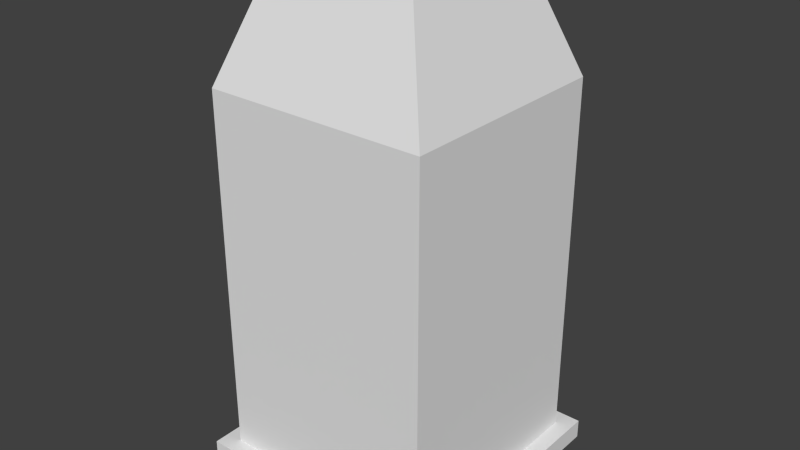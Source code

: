 # Source: lantern.blend  (saved by Blender 2.76.0; exported with 4.5.12 LTS)
import bpy
from mathutils import Matrix  # noqa: F401  (used for matrix-valued properties, if any)

bpy.ops.wm.read_factory_settings(use_empty=True)
scene = bpy.context.scene
scene.name = 'Scene'

# ---- collections
col_collection_1 = bpy.data.collections.new('Collection 1'); scene.collection.children.link(col_collection_1)

# ---- world
world_world = bpy.data.worlds.new('World'); scene.world = world_world
world_world.color = (0.05088, 0.05088, 0.05088)
world_world.use_sun_shadow = False
world_world.sun_shadow_jitter_overblur = 0.0
world_world.cycles.sampling_method = 'MANUAL'
world_world.cycles.sample_map_resolution = 256

# ---- meshes
me_cube_001 = bpy.data.meshes.new('Cube.001')
me_cube_001.from_pydata([(-0.7087, -0.7087, 0.1238), (-0.7087, -0.7087, 2.452), (-0.7087, 0.7087, 0.1238), (-0.7087, 0.7087, 2.452), (0.7087, -0.7087, 0.1238), (0.7087, -0.7087, 2.452), (0.7087, 0.7087, 0.1238), (0.7087, 0.7087, 2.452), (-0.4435, -0.4435, 3.178), (-0.4435, 0.4435, 3.178), (0.4435, 0.4435, 3.178), (0.4435, -0.4435, 3.178), (-0.7087, 0.7087, 0.1238), (-0.7087, -0.7087, 0.1238), (0.7087, 0.7087, 0.1238), (0.7087, -0.7087, 0.1238), (-0.8137, 0.8137, 0.1238), (-0.8137, -0.8137, 0.1238), (0.8137, 0.8137, 0.1238), (0.8137, -0.8137, 0.1238), (-0.8137, 0.8137, 0.0008511), (-0.8137, -0.8137, 0.0008511), (0.8137, 0.8137, 0.0008511), (0.8137, -0.8137, 0.0008511)], [], [(1, 3, 2, 0), (3, 7, 6, 2), (7, 5, 4, 6), (5, 1, 0, 4), (0, 2, 12, 13), (5, 7, 10, 11), (11, 10, 9, 8), (3, 1, 8, 9), (1, 5, 11, 8), (7, 3, 9, 10), (15, 13, 17, 19), (2, 6, 14, 12), (4, 0, 13, 15), (6, 4, 15, 14), (12, 14, 18, 16), (14, 15, 19, 18), (13, 12, 16, 17), (16, 18, 22, 20), (18, 19, 23, 22), (17, 16, 20, 21), (19, 17, 21, 23), (23, 20, 22), (23, 21, 20)])
me_cube_001.use_remesh_preserve_volume = False
me_cube_001.use_remesh_preserve_attributes = False
me_cube_001.use_mirror_vertex_groups = False
me_cube_001.update()

# ---- objects
ob_cube = bpy.data.objects.new('Cube', me_cube_001)

# ---- transforms, parenting, visibility, modifiers, constraints
ob_cube.location = (4.441e-16, 0.0, 0.0)
ob_cube.lineart.crease_threshold = 0.0

# ---- collection membership
col_collection_1.objects.link(ob_cube)

# ---- scene / render settings (as saved in the file)
scene.frame_start = 1; scene.frame_end = 250; scene.frame_set(1)
scene.render.engine = 'BLENDER_EEVEE_NEXT'
scene.render.resolution_percentage = 50
scene.render.dither_intensity = 0.0
scene.cycles.use_denoising = False
scene.cycles.samples = 10
scene.cycles.sampling_pattern = 'TABULATED_SOBOL'
scene.cycles.light_sampling_threshold = 0.0
scene.cycles.use_adaptive_sampling = False
scene.cycles.use_light_tree = False
scene.cycles.blur_glossy = 0.0
scene.cycles.pixel_filter_type = 'GAUSSIAN'
scene.cycles.sample_clamp_indirect = 0.0
scene.view_settings.view_transform = 'Standard'
bpy.context.view_layer.update()

# ---- added for rendering (the .blend has no active camera and no usable light): camera, sun
cam_auto = bpy.data.cameras.new('AutoCamera')
cam_auto.lens = 50.0
cam_auto.sensor_width = 36.0
cam_auto.clip_end = 1000.0
ob_auto_camera = bpy.data.objects.new('AutoCamera', cam_auto)
scene.collection.objects.link(ob_auto_camera)
ob_auto_camera.location = (3.62995, -4.35594, 4.4935)
ob_auto_camera.rotation_euler = (1.09748, -7.21219e-08, 0.694738)
scene.camera = ob_auto_camera
light_auto_sun = bpy.data.lights.new('AutoSun', 'SUN')
light_auto_sun.energy = 3.0
light_auto_sun.angle = 0.0523599
ob_auto_sun = bpy.data.objects.new('AutoSun', light_auto_sun)
scene.collection.objects.link(ob_auto_sun)
ob_auto_sun.rotation_euler = (0.872665, 0.174533, 0.523599)
bpy.context.view_layer.update()
